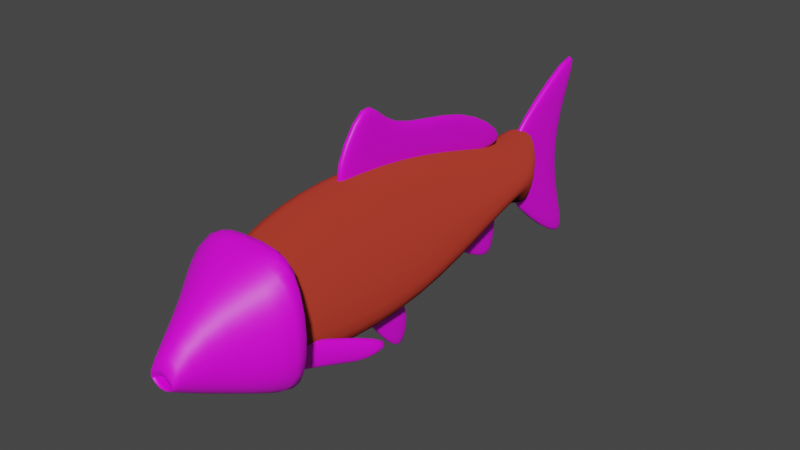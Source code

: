 # Source: fish.blend  (saved by Blender 4.5.88; exported with 4.5.12 LTS)
import bpy
from mathutils import Matrix  # noqa: F401  (used for matrix-valued properties, if any)

bpy.ops.wm.read_factory_settings(use_empty=True)
scene = bpy.context.scene
scene.name = 'Scene'

# ---- collections
col_collection = bpy.data.collections.new('Collection'); scene.collection.children.link(col_collection)

# ---- images (referenced by path relative to the original .blend; pixels are not part of the script)
import os
ASSET_DIR = os.environ.get("B2B_ASSET_DIR", "")  # directory of the original .blend (textures are referenced by path, not embedded)
HERE = os.path.dirname(os.path.abspath(__file__))  # packed textures are extracted next to this script under _unpacked/

def load_image(name, relpath, width, height, colorspace="sRGB"):
    """Load a texture the original file referenced (path relative to the .blend, or extracted next to this script)."""
    p = next((c for c in (os.path.join(HERE, relpath), os.path.join(ASSET_DIR, relpath)) if relpath and os.path.exists(c)), "")
    if p:
        img = bpy.data.images.load(p, check_existing=True)
        img.name = name
    else:  # same state as the original file: an image datablock whose file is absent (Cycles renders it pink)
        img = bpy.data.images.new(name, width, height)
        img.source = "FILE"
        img.filepath = "//" + (relpath or name)
    img.colorspace_settings.name = colorspace
    return img
img_scales_jpg = load_image('scales.jpg', 'scales.jpg', 1024, 1024, 'sRGB')
img_fin_texture_jpg = load_image('fin texture.jpg', 'fin texture.jpg', 1024, 1024, 'sRGB')
img_carp_fish_isolated_side_view_126240695_3653832127_jpg = load_image('carp-fish-isolated-side-view-126240695-3653832127.jpg', 'carp-fish-isolated-side-view-126240695-3653832127.jpg', 1024, 1024, 'sRGB')

# ---- materials (node trees are filled in below, after node groups)
mat_scales = bpy.data.materials.new('scales')
mat_scales.alpha_threshold = 0.0
mat_scales.use_transparent_shadow = False
mat_scales.line_color = (0.0, 0.0, 0.0, 1.0)
mat_lines = bpy.data.materials.new('lines')
mat_lines.use_transparent_shadow = False
mat_head = bpy.data.materials.new('head')
mat_head.use_transparent_shadow = False

# ---- material node trees
mat_scales.use_nodes = True; mat_scales.node_tree.nodes.clear()
_N = mat_scales.node_tree.nodes; _L = mat_scales.node_tree.links
n0 = _N.new('ShaderNodeOutputMaterial'); n0.name = 'Material Output'; n0.location = (300, 300)
n1 = _N.new('ShaderNodeBsdfPrincipled'); n1.name = 'Principled BSDF'; n1.location = (10, 300)
n1.distribution = 'GGX'
n1.subsurface_method = 'BURLEY'
n1.inputs[0].default_value = (0.5029, 0.04373, 0.02416, 1.0)
n1.inputs[2].default_value = 0.4
n1.inputs[3].default_value = 1.45
n1.inputs[27].default_value = (0.0, 0.0, 0.0, 1.0)
n1.inputs[28].default_value = 1.0
n2 = _N.new('ShaderNodeTexImage'); n2.name = 'Image Texture'; n2.location = (-437, -11)
n2.image = img_scales_jpg
_L.new(n1.outputs[0], n0.inputs[0])
_L.new(n2.outputs[0], n1.inputs[5])
n0.is_active_output = True
mat_lines.use_nodes = True; mat_lines.node_tree.nodes.clear()
_N = mat_lines.node_tree.nodes; _L = mat_lines.node_tree.links
n0 = _N.new('ShaderNodeBsdfPrincipled'); n0.name = 'Principled BSDF'; n0.location = (10, 300)
n0.distribution = 'GGX'
n0.subsurface_method = 'BURLEY'
n0.inputs[3].default_value = 1.45
n0.inputs[27].default_value = (0.0, 0.0, 0.0, 1.0)
n0.inputs[28].default_value = 1.0
n1 = _N.new('ShaderNodeOutputMaterial'); n1.name = 'Material Output'; n1.location = (300, 300)
n2 = _N.new('ShaderNodeTexImage'); n2.name = 'Image Texture'; n2.location = (-324, 227)
n2.image = img_fin_texture_jpg
_L.new(n0.outputs[0], n1.inputs[0])
_L.new(n2.outputs[0], n0.inputs[0])
n1.is_active_output = True
mat_head.use_nodes = True; mat_head.node_tree.nodes.clear()
_N = mat_head.node_tree.nodes; _L = mat_head.node_tree.links
n0 = _N.new('ShaderNodeBsdfPrincipled'); n0.name = 'Principled BSDF'; n0.location = (10, 300)
n0.distribution = 'GGX'
n0.subsurface_method = 'BURLEY'
n0.inputs[3].default_value = 1.45
n0.inputs[27].default_value = (0.0, 0.0, 0.0, 1.0)
n0.inputs[28].default_value = 1.0
n1 = _N.new('ShaderNodeOutputMaterial'); n1.name = 'Material Output'; n1.location = (300, 300)
n2 = _N.new('ShaderNodeTexImage'); n2.name = 'Image Texture'; n2.location = (-435, 201)
n2.image = img_carp_fish_isolated_side_view_126240695_3653832127_jpg
_L.new(n0.outputs[0], n1.inputs[0])
_L.new(n2.outputs[0], n0.inputs[0])
n1.is_active_output = True

# ---- world
world_world = bpy.data.worlds.new('World'); scene.world = world_world
world_world.use_nodes = True; world_world.node_tree.nodes.clear()
_N = world_world.node_tree.nodes; _L = world_world.node_tree.links
n0 = _N.new('ShaderNodeOutputWorld'); n0.name = 'World Output'; n0.location = (300, 300)
n1 = _N.new('ShaderNodeBackground'); n1.name = 'Background'; n1.location = (10, 300)
n1.inputs[0].default_value = (0.05088, 0.05088, 0.05088, 1.0)
_L.new(n1.outputs[0], n0.inputs[0])
n0.is_active_output = True
world_world.color = (0.05088, 0.05088, 0.05088)
world_world.use_sun_shadow = False
world_world.sun_shadow_jitter_overblur = 0.0

# ---- meshes
me_cube_002 = bpy.data.meshes.new('Cube.002')
me_cube_002.from_pydata([(0.2964, -1.0, -0.3152), (0.2964, -1.0, 0.6472), (0.2964, 1.0, -0.008421), (0.2964, 1.0, 0.3555), (0.2964, 0.0, -0.3699), (0.2964, 0.0, 0.6153), (0.2964, 1.328, 0.1002), (0.2964, 1.328, 0.2469), (0.0, 1.72, -0.07088), (0.0, 1.72, 0.3573), (0.1318, 1.72, -0.07088), (0.1318, 1.72, 0.3573), (0.0, -1.592, -0.1091), (0.0, -1.592, 0.4411), (0.2964, -1.592, -0.1091), (0.2964, -1.592, 0.4411), (0.0, -0.9993, 0.8185), (0.0, 1.001, 0.4925), (0.1143, -0.9993, 0.8185), (0.1143, 1.001, 0.4925), (0.0, 0.0007042, 0.7734), (0.1143, 0.0007042, 0.7734), (0.0, 1.329, 0.3997), (0.1143, 1.329, 0.3997), (0.0, 1.599, 0.4969), (0.1143, 1.599, 0.4969), (0.0, -1.592, 0.586), (0.1143, -1.592, 0.586), (0.0, -1.0, -0.4471), (0.0, 0.9893, -0.1456), (0.1276, -1.0, -0.4471), (0.1276, 0.9893, -0.1456), (0.0, -0.0001512, -0.5018), (0.1276, -0.0001512, -0.5018), (0.0, 1.278, -0.06332), (0.1276, 1.278, -0.06332), (0.0, 1.578, -0.245), (0.1276, 1.578, -0.245), (0.0, -1.593, -0.241), (0.1276, -1.593, -0.241), (0.0, 1.57, -0.03929), (0.0, 1.57, 0.3231), (0.04138, 1.57, -0.03929), (0.04138, 1.57, 0.3231), (0.0, 1.467, 0.4412), (0.03588, 1.467, 0.4412), (0.0, 1.449, -0.1866), (0.04008, 1.449, -0.1866), (0.0, 2.155, 0.4836), (0.0, 2.131, -0.2163), (0.04889, 2.131, -0.2163), (0.04889, 2.155, 0.4836), (0.0, 2.567, 1.156), (0.04239, 2.567, 1.156), (0.04736, 2.564, -1.063), (0.0, 2.564, -1.063), (0.0, -1.471, -0.2567), (0.0, -1.471, 0.5905), (0.7294, -1.471, -0.2567), (0.7294, -1.471, 0.5905), (0.0, -1.47, 0.7538), (0.2811, -1.47, 0.7538), (0.0, -1.471, -0.4598), (0.3141, -1.471, -0.4598), (0.08033, -2.474, 0.03631), (0.08033, -2.474, -0.02708), (0.0, -2.473, 0.02154), (0.03096, -2.473, 0.02154), (0.0, -2.474, -0.007952), (0.03459, -2.474, -0.007952), (0.0, -2.17, -0.1002), (0.0, -2.17, -0.03538), (0.09947, -2.17, -0.1002), (0.09947, -2.17, -0.03538), (0.0, -2.169, -0.0183), (0.03834, -2.169, -0.0183), (0.0, -2.17, -0.1158), (0.04283, -2.17, -0.1158), (0.0, -1.973, -0.2893), (0.0, -1.973, 0.471), (0.2374, -1.973, 0.3353), (0.2374, -1.973, -0.1657), (0.06255, -1.973, 0.471), (0.06988, -1.973, -0.2893), (0.0, 0.4178, 0.6066), (0.0, -0.3048, 0.72), (0.04138, 0.4178, 0.6066), (0.04138, -0.3048, 0.72), (0.0, -0.8533, 0.6524), (0.03588, -0.8533, 0.6524), (0.0, 0.9112, 0.4687), (0.04008, 0.9112, 0.4687), (0.0, -0.1931, 0.9796), (0.0, 0.7871, 0.9337), (0.04889, 0.7871, 0.9337), (0.04889, -0.1931, 0.9796), (0.0, -0.3608, 1.439), (0.04239, -0.3608, 1.439), (0.04736, 1.455, 0.4387), (0.0, 1.455, 0.4387), (0.2502, -1.003, -0.4437), (0.1716, -1.29, -0.383), (0.33, -1.025, -0.4437), (0.2514, -1.312, -0.383), (0.07211, -1.675, -0.2847), (0.1413, -1.694, -0.2847), (0.3, -0.8256, -0.4876), (0.3773, -0.8468, -0.4876), (0.1911, -1.19, -0.1485), (0.337, -0.6567, -0.3353), (0.4313, -0.6825, -0.3353), (0.2855, -1.216, -0.1485), (0.1106, -1.51, -0.06513), (0.1924, -1.532, -0.06513), (0.4507, -0.6057, -0.4405), (0.3593, -0.5807, -0.4405), (0.0, 0.07706, -0.6488), (0.0, 0.02697, -0.9204), (0.04138, 0.07706, -0.6488), (0.04138, 0.02697, -0.9204), (0.0, -0.1232, -0.872), (0.03588, -0.1232, -0.872), (0.04138, 1.237, -0.5582), (0.04138, 1.231, -0.216), (0.0, -0.2095, -0.4445), (0.0, -0.01264, -0.4245), (0.04889, -0.01264, -0.4245), (0.04889, -0.2095, -0.4445), (0.0, -0.5354, -0.3199), (0.04239, -0.5354, -0.3199), (0.0, 1.237, -0.5582), (0.0, 1.231, -0.216), (0.0, 1.08, -0.5686), (0.03588, 1.08, -0.5686), (0.0, 0.8632, -0.1083), (0.0, 1.26, 0.004098), (0.04889, 1.26, 0.004098), (0.04889, 0.8632, -0.1083), (0.0, 0.4931, -0.2077), (0.04239, 0.4931, -0.2077)], [], [(3, 2, 6, 7), (4, 5, 1, 0), (5, 3, 19, 21), (10, 6, 35, 37), (7, 11, 25, 23), (3, 7, 23, 19), (14, 12, 38, 39), (2, 3, 5, 4), (1, 5, 21, 18), (4, 0, 30, 33), (15, 1, 18, 27), (8, 9, 11, 10), (7, 6, 10, 11), (6, 2, 31, 35), (14, 15, 13, 12), (0, 1, 15, 14), (2, 4, 33, 31), (18, 16, 26, 27), (21, 20, 16, 18), (19, 17, 20, 21), (22, 23, 25, 24), (17, 19, 23, 22), (13, 15, 27, 26), (11, 9, 24, 25), (32, 33, 30, 28), (29, 31, 33, 32), (31, 29, 34, 35), (35, 34, 36, 37), (28, 30, 39, 38), (0, 14, 39, 30), (8, 10, 37, 36), (40, 42, 43, 41), (43, 45, 44, 41), (40, 46, 47, 42), (49, 48, 51, 50), (51, 48, 52, 53), (49, 50, 54, 55), (47, 46, 55, 54), (45, 43, 51, 53), (43, 42, 50, 51), (42, 47, 54, 50), (44, 45, 53, 52), (58, 63, 62, 56), (58, 56, 57, 59), (57, 60, 61, 59), (69, 64, 72, 77), (65, 67, 75, 73), (64, 65, 73, 72), (81, 80, 65, 64), (80, 82, 67, 65), (83, 81, 64, 69), (78, 83, 69, 68), (82, 79, 66, 67), (72, 70, 76, 77), (72, 73, 71, 70), (71, 73, 75, 74), (68, 69, 77, 76), (67, 66, 74, 75), (61, 60, 79, 82), (62, 63, 83, 78), (63, 58, 81, 83), (59, 61, 82, 80), (58, 59, 80, 81), (84, 86, 87, 85), (87, 89, 88, 85), (84, 90, 91, 86), (93, 92, 95, 94), (95, 92, 96, 97), (93, 94, 98, 99), (91, 90, 99, 98), (89, 87, 95, 97), (87, 86, 94, 95), (86, 91, 98, 94), (88, 89, 97, 96), (100, 102, 103, 101), (103, 105, 104, 101), (100, 106, 107, 102), (109, 108, 111, 110), (111, 108, 112, 113), (109, 110, 114, 115), (100, 101, 108, 109), (106, 100, 109, 115), (107, 106, 115, 114), (105, 103, 111, 113), (103, 102, 110, 111), (102, 107, 114, 110), (101, 104, 112, 108), (104, 105, 113, 112), (116, 118, 119, 117), (119, 121, 120, 117), (135, 134, 137, 136), (125, 124, 127, 126), (127, 124, 128, 129), (122, 133, 132, 130), (131, 123, 122, 130), (121, 119, 127, 129), (119, 118, 126, 127), (116, 125, 126, 118), (120, 121, 129, 128), (137, 134, 138, 139), (133, 122, 137, 139), (122, 123, 136, 137), (131, 135, 136, 123), (132, 133, 139, 138)])
me_cube_002.polygons.foreach_set('use_smooth', [True] * 104)
me_cube_002.polygons.foreach_set('material_index', [0, 0, 0, 0, 0, 0, 0, 0, 0, 0, 0, 0, 0, 0, 0, 0, 0, 0, 0, 0, 0, 0, 0, 0, 0, 0, 0, 0, 0, 0, 0, 1, 1, 1, 1, 1, 1, 1, 1, 1, 1, 1, 1, 1, 1, 2, 2, 2, 2, 2, 2, 2, 2, 2, 2, 2, 2, 2, 1, 1, 1, 1, 1, 1, 1, 1, 1, 1, 1, 1, 1, 1, 1, 1, 1, 1, 1, 1, 1, 1, 1, 1, 1, 1, 1, 1, 1, 1, 1, 1, 1, 1, 1, 1, 1, 1, 1, 1, 1, 1, 1, 1, 1, 1])
_uv = me_cube_002.uv_layers.new(name='UVMap')
_uv.uv.foreach_set('vector', [0.3105, 1.156, 0.5906, 1.162, 0.4978, 1.405, 0.3899, 1.401, 0.8098, 0.4221, 0.1409, 0.417, 0.1673, -0.2559, 0.7599, -0.233, 0.1409, 0.417, 0.3105, 1.156, 0.1395, 1.173, -0.03266, 0.4159, 0.5761, 1.69, 0.4978, 1.405, 0.6864, 1.415, 0.6833, 1.65, 0.3899, 1.401, 0.3212, 1.674, 0.2274, 1.635, 0.2075, 1.437, 0.3105, 1.156, 0.3899, 1.401, 0.2075, 1.437, 0.1395, 1.173, 0.5951, -0.5654, 0.6746, -0.7704, 0.783, -0.695, 0.7139, -0.6189, 0.5906, 1.162, 0.3105, 1.156, 0.1409, 0.417, 0.8098, 0.4221, 0.1673, -0.2559, 0.1409, 0.417, -0.03266, 0.4159, -0.0001059, -0.2826, 0.8098, 0.4221, 0.7599, -0.233, 0.9066, -0.2561, 0.9594, 0.4244, 0.3176, -0.5896, 0.1673, -0.2559, -0.0001059, -0.2826, 0.1966, -0.6401, 0.6031, 1.784, 0.2819, 1.773, 0.3212, 1.674, 0.5761, 1.69, 0.3899, 1.401, 0.4978, 1.405, 0.5761, 1.69, 0.3212, 1.674, 0.4978, 1.405, 0.5906, 1.162, 0.7572, 1.171, 0.6864, 1.415, 0.5951, -0.5654, 0.3176, -0.5896, 0.2459, -0.7704, 0.6746, -0.7704, 0.7599, -0.233, 0.1673, -0.2559, 0.3176, -0.5896, 0.5951, -0.5654, 0.5906, 1.162, 0.8098, 0.4221, 0.9594, 0.4244, 0.7572, 1.171, -0.0001059, -0.2826, -0.08087, -0.3069, 0.1416, -0.7004, 0.1966, -0.6401, -0.03266, 0.4159, -0.1187, 0.4232, -0.08087, -0.3069, -0.0001059, -0.2826, 0.1395, 1.173, 0.0526, 1.194, -0.1187, 0.4232, -0.03266, 0.4159, 0.1187, 1.457, 0.2075, 1.437, 0.2274, 1.635, 0.1589, 1.676, 0.0526, 1.194, 0.1395, 1.173, 0.2075, 1.437, 0.1187, 1.457, 0.2459, -0.7704, 0.3176, -0.5896, 0.1966, -0.6401, 0.1416, -0.7004, 0.3212, 1.674, 0.2819, 1.773, 0.1589, 1.676, 0.2274, 1.635, 1.051, 0.4337, 0.9594, 0.4244, 0.9066, -0.2561, 0.9964, -0.2815, 0.8513, 1.195, 0.7572, 1.171, 0.9594, 0.4244, 1.051, 0.4337, 0.7572, 1.171, 0.8513, 1.195, 0.7974, 1.434, 0.6864, 1.415, 0.6864, 1.415, 0.7974, 1.434, 0.7501, 1.697, 0.6833, 1.65, 0.9964, -0.2815, 0.9066, -0.2561, 0.7139, -0.6189, 0.783, -0.695, 0.7599, -0.233, 0.5951, -0.5654, 0.7139, -0.6189, 0.9066, -0.2561, 0.6031, 1.784, 0.5761, 1.69, 0.6833, 1.65, 0.7501, 1.697, 0.5225, 0.203, 0.5272, 0.242, 0.3447, 0.2595, 0.3443, 0.2224, 0.3447, 0.2595, 0.2925, 0.2381, 0.2871, 0.2156, 0.3443, 0.2224, 0.5225, 0.203, 0.5922, 0.1692, 0.5909, 0.1962, 0.5272, 0.242, 0.6517, 0.7942, 0.3069, 0.835, 0.3051, 0.7866, 0.6468, 0.7453, 0.3051, 0.7866, 0.3069, 0.835, 0.03821, 0.8233, 0.07003, 0.8, 0.6517, 0.7942, 0.6468, 0.7453, 0.9222, 0.6485, 0.9621, 0.6597, 0.5909, 0.1962, 0.5922, 0.1692, 0.9621, 0.6597, 0.9222, 0.6485, 0.2925, 0.2381, 0.3447, 0.2595, 0.3051, 0.7866, 0.07003, 0.8, 0.3447, 0.2595, 0.5272, 0.242, 0.6468, 0.7453, 0.3051, 0.7866, 0.5272, 0.242, 0.5909, 0.1962, 0.9222, 0.6485, 0.6468, 0.7453, 0.2871, 0.2156, 0.2925, 0.2381, 0.07003, 0.8, 0.03821, 0.8233, 0.7079, 0.659, 0.6346, 0.5896, 0.5559, 0.5694, 0.5738, 0.7196, 0.7079, 0.659, 0.5738, 0.7196, 0.7972, 0.7627, 0.7769, 0.6646, 0.7972, 0.7627, 0.9057, 0.6865, 0.8291, 0.6743, 0.7769, 0.6646, 0.9282, 0.4885, 0.9252, 0.5126, 0.9474, 0.4989, 0.9547, 0.4941, 0.925, 0.5395, 0.9256, 0.5695, 0.9543, 0.5302, 0.9493, 0.5151, 0.9252, 0.5126, 0.925, 0.5395, 0.9493, 0.5151, 0.9474, 0.4989, 0.8579, 0.5502, 0.8578, 0.5561, 0.9194, 0.4581, 0.9107, 0.4604, 0.8578, 0.5561, 0.8919, 0.6271, 0.9557, 0.5476, 0.9194, 0.4581, 0.8873, 0.4688, 0.8756, 0.5069, 0.9252, 0.5126, 0.9282, 0.4885, 0.8936, 0.4566, 0.8873, 0.4688, 0.9282, 0.4885, 0.9336, 0.4758, 0.8919, 0.6271, 0.8882, 0.6489, 0.9582, 0.5503, 0.9557, 0.5476, 0.9474, 0.4989, 0.9548, 0.5162, 0.9516, 0.5056, 0.9547, 0.4941, 0.9474, 0.4989, 0.9493, 0.5151, 0.9633, 0.5434, 0.9548, 0.5162, 0.9633, 0.5434, 0.9493, 0.5151, 0.9543, 0.5302, 0.9571, 0.5506, 0.9336, 0.4758, 0.9282, 0.4885, 0.9547, 0.4941, 0.9516, 0.5056, 0.9256, 0.5695, 0.9344, 0.5838, 0.9571, 0.5506, 0.9543, 0.5302, 0.8291, 0.6743, 0.9057, 0.6865, 0.9156, 0.5059, 0.8613, 0.5162, 0.5559, 0.5694, 0.6346, 0.5896, 0.6207, 0.4718, 0.6011, 0.452, 0.6346, 0.5896, 0.7079, 0.659, 0.6816, 0.5081, 0.6207, 0.4718, 0.7769, 0.6646, 0.8291, 0.6743, 0.8613, 0.5162, 0.794, 0.5337, 0.7079, 0.659, 0.7769, 0.6646, 0.794, 0.5337, 0.6816, 0.5081, 0.6513, 0.4814, 0.6501, 0.5086, 0.3836, 0.4699, 0.383, 0.4367, 0.3836, 0.4699, 0.2287, 0.4862, 0.2198, 0.4705, 0.383, 0.4367, 0.6513, 0.4814, 0.8101, 0.5169, 0.8064, 0.5365, 0.6501, 0.5086, 0.7312, 0.7959, 0.3764, 0.7065, 0.3737, 0.6693, 0.7295, 0.7618, 0.3737, 0.6693, 0.3764, 0.7065, 0.2606, 0.7997, 0.2686, 0.7724, 0.7312, 0.7959, 0.7295, 0.7618, 0.8892, 0.6688, 0.9101, 0.6746, 0.8064, 0.5365, 0.8101, 0.5169, 0.9101, 0.6746, 0.8892, 0.6688, 0.2287, 0.4862, 0.3836, 0.4699, 0.3737, 0.6693, 0.2686, 0.7724, 0.3836, 0.4699, 0.6501, 0.5086, 0.7295, 0.7618, 0.3737, 0.6693, 0.6501, 0.5086, 0.8064, 0.5365, 0.8892, 0.6688, 0.7295, 0.7618, 0.2198, 0.4705, 0.2287, 0.4862, 0.2686, 0.7724, 0.2606, 0.7997, 0.3856, 0.3557, 0.3739, 0.3025, 0.5209, 0.2545, 0.5302, 0.3102, 0.7594, 0.2545, 0.7594, 0.5325, 0.7253, 0.483, 0.7191, 0.2553, 0.3856, 0.3557, 0.3106, 0.3888, 0.2925, 0.3514, 0.3739, 0.3025, 0.2897, 0.4923, 0.5302, 0.493, 0.5302, 0.5558, 0.2609, 0.5554, 0.5304, 0.3454, 0.5691, 0.3084, 0.6462, 0.4821, 0.6252, 0.5299, 0.2897, 0.4923, 0.2609, 0.5554, 0.2189, 0.4601, 0.2621, 0.4638, 0.3856, 0.3557, 0.5302, 0.3102, 0.5302, 0.493, 0.2897, 0.4923, 0.3106, 0.3888, 0.3856, 0.3557, 0.2897, 0.4923, 0.2621, 0.4638, 0.2925, 0.3514, 0.3106, 0.3888, 0.2621, 0.4638, 0.2189, 0.4601, 0.5304, 0.8067, 0.5314, 0.5577, 0.6415, 0.5327, 0.6415, 0.7393, 0.7596, 0.6886, 0.7761, 0.505, 0.8708, 0.3207, 0.8708, 0.6757, 0.7761, 0.505, 0.7836, 0.3905, 0.8384, 0.2545, 0.8708, 0.3207, 0.7191, 0.2553, 0.7253, 0.483, 0.6462, 0.4821, 0.5691, 0.3084, 0.7253, 0.483, 0.7594, 0.5325, 0.6252, 0.5299, 0.6462, 0.4821, 0.3978, 0.7411, 0.4117, 0.7278, 0.5041, 0.7697, 0.5087, 0.792, 0.5041, 0.7697, 0.5424, 0.7324, 0.5567, 0.7383, 0.5087, 0.792, 0.3672, 0.6431, 0.4427, 0.5013, 0.4589, 0.5181, 0.3884, 0.6348, 0.3441, 0.6301, 0.4161, 0.5325, 0.4387, 0.5562, 0.3729, 0.6329, 0.4387, 0.5562, 0.4161, 0.5325, 0.5567, 0.4601, 0.5391, 0.4866, 0.5531, 0.6773, 0.5819, 0.6384, 0.5932, 0.6404, 0.56, 0.6921, 0.4385, 0.6868, 0.4446, 0.6719, 0.5531, 0.6773, 0.56, 0.6921, 0.5424, 0.7324, 0.5041, 0.7697, 0.4387, 0.5562, 0.5391, 0.4866, 0.5041, 0.7697, 0.4117, 0.7278, 0.3729, 0.6329, 0.4387, 0.5562, 0.3978, 0.7411, 0.3441, 0.6301, 0.3729, 0.6329, 0.4117, 0.7278, 0.5567, 0.7383, 0.5424, 0.7324, 0.5391, 0.4866, 0.5567, 0.4601, 0.4589, 0.5181, 0.4427, 0.5013, 0.5659, 0.4379, 0.5551, 0.4571, 0.5819, 0.6384, 0.5531, 0.6773, 0.4589, 0.5181, 0.5551, 0.4571, 0.5531, 0.6773, 0.4446, 0.6719, 0.3884, 0.6348, 0.4589, 0.5181, 0.4385, 0.6868, 0.3672, 0.6431, 0.3884, 0.6348, 0.4446, 0.6719, 0.5932, 0.6404, 0.5819, 0.6384, 0.5551, 0.4571, 0.5659, 0.4379])
me_cube_002.materials.append(mat_scales)
me_cube_002.materials.append(mat_lines)
me_cube_002.materials.append(mat_head)
me_cube_002.use_remesh_fix_poles = True
me_cube_002.use_remesh_preserve_attributes = False
me_cube_002.use_mirror_vertex_groups = False
me_cube_002.update()

# ---- objects
ob_cube = bpy.data.objects.new('Cube', me_cube_002)

# ---- transforms, parenting, visibility, modifiers, constraints
ob_cube.location = (0.0, 0.0, 0.0)
ob_cube.lineart.crease_threshold = 0.0
_m = ob_cube.modifiers.new('Subdivision', 'SUBSURF')
_m.uv_smooth = 'PRESERVE_CORNERS'
_m = ob_cube.modifiers.new('Mirror', 'MIRROR')
_m.use_clip = True

# ---- collection membership
col_collection.objects.link(ob_cube)

# ---- scene / render settings (as saved in the file)
scene.frame_start = 1; scene.frame_end = 250; scene.frame_set(1)
scene.render.engine = 'BLENDER_EEVEE_NEXT'
scene.cycles.use_denoising = False
scene.cycles.samples = 128
scene.cycles.sampling_pattern = 'TABULATED_SOBOL'
scene.cycles.use_adaptive_sampling = False
scene.cycles.use_light_tree = False
scene.view_settings.view_transform = 'Filmic'
bpy.context.view_layer.update()

# ---- added for rendering (the .blend has no active camera and no usable light): camera, sun
cam_auto = bpy.data.cameras.new('AutoCamera')
cam_auto.lens = 50.0
cam_auto.sensor_width = 36.0
cam_auto.clip_end = 1000.0
ob_auto_camera = bpy.data.objects.new('AutoCamera', cam_auto)
scene.collection.objects.link(ob_auto_camera)
ob_auto_camera.location = (4.84155, -5.81088, 4.04943)
ob_auto_camera.rotation_euler = (1.09748, -7.21219e-08, 0.694738)
scene.camera = ob_auto_camera
light_auto_sun = bpy.data.lights.new('AutoSun', 'SUN')
light_auto_sun.energy = 3.0
light_auto_sun.angle = 0.0523599
ob_auto_sun = bpy.data.objects.new('AutoSun', light_auto_sun)
scene.collection.objects.link(ob_auto_sun)
ob_auto_sun.rotation_euler = (0.872665, 0.174533, 0.523599)
bpy.context.view_layer.update()

